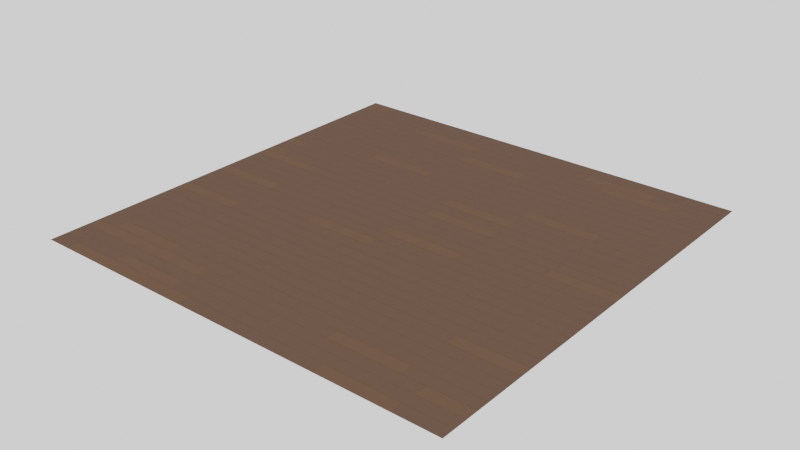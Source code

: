 # Source: room_base.blend  (saved by Blender 2.82.7; exported with 4.5.12 LTS)
import bpy
from mathutils import Matrix  # noqa: F401  (used for matrix-valued properties, if any)

bpy.ops.wm.read_factory_settings(use_empty=True)
scene = bpy.context.scene
scene.name = 'Scene'

# ---- collections
col_collection = bpy.data.collections.new('Collection'); scene.collection.children.link(col_collection)

# ---- images (referenced by path relative to the original .blend; pixels are not part of the script)
import os
ASSET_DIR = os.environ.get("B2B_ASSET_DIR", "")  # directory of the original .blend (textures are referenced by path, not embedded)
HERE = os.path.dirname(os.path.abspath(__file__))  # packed textures are extracted next to this script under _unpacked/

def load_image(name, relpath, width, height, colorspace="sRGB"):
    """Load a texture the original file referenced (path relative to the .blend, or extracted next to this script)."""
    p = next((c for c in (os.path.join(HERE, relpath), os.path.join(ASSET_DIR, relpath)) if relpath and os.path.exists(c)), "")
    if p:
        img = bpy.data.images.load(p, check_existing=True)
        img.name = name
    else:  # same state as the original file: an image datablock whose file is absent (Cycles renders it pink)
        img = bpy.data.images.new(name, width, height)
        img.source = "FILE"
        img.filepath = "//" + (relpath or name)
    img.colorspace_settings.name = colorspace
    return img
img_floor = load_image('floor', 'floor_N.png', 1024, 1024, 'sRGB')

# ---- materials (node trees are filled in below, after node groups)
mat_floor = bpy.data.materials.new('Floor')

# ---- material node trees
mat_floor.use_nodes = True; mat_floor.node_tree.nodes.clear()
_N = mat_floor.node_tree.nodes; _L = mat_floor.node_tree.links
n0 = _N.new('ShaderNodeOutputMaterial'); n0.name = 'Material Output'; n0.location = (300, 300)
n1 = _N.new('ShaderNodeMath'); n1.name = 'Math'; n1.location = (-163, 192)
n1.operation = 'MULTIPLY'
n1.inputs[1].default_value = 0.2
n1.inputs[2].default_value = 0.0
n2 = _N.new('ShaderNodeTexBrick'); n2.name = 'Brick Texture'; n2.location = (-766, 96)
n2.offset = 0.6846
n2.inputs[1].default_value = (1.0, 0.8971, 0.9494, 1.0)
n2.inputs[2].default_value = (0.0497, 0.04444, 0.0452, 1.0)
n2.inputs[4].default_value = 8.3
n2.inputs[5].default_value = 0.001
n2.inputs[6].default_value = 0.8
n2.inputs[7].default_value = 0.7
n2.inputs[8].default_value = 1.4
n3 = _N.new('ShaderNodeBsdfPrincipled'); n3.name = 'Principled BSDF'; n3.location = (46, 70)
n3.distribution = 'GGX'
n3.subsurface_method = 'BURLEY'
n3.inputs[2].default_value = 1.0
n3.inputs[3].default_value = 1.45
n3.inputs[13].default_value = 0.1273
n3.inputs[27].default_value = (0.0, 0.0, 0.0, 1.0)
n3.inputs[28].default_value = 1.0
n4 = _N.new('ShaderNodeValToRGB'); n4.name = 'ColorRamp'; n4.location = (-434, 40)
n4.color_ramp.interpolation = 'CONSTANT'
while len(n4.color_ramp.elements) > 1: n4.color_ramp.elements.remove(n4.color_ramp.elements[-1])
n4.color_ramp.elements[0].position = 0.0; n4.color_ramp.elements[0].color = (0.1278, 0.07501, 0.05227, 1.0)
_e = n4.color_ramp.elements.new(0.2); _e.color = (0.1373, 0.07787, 0.05031, 1.0)
_e = n4.color_ramp.elements.new(1.0); _e.color = (0.2048, 0.07999, 0.04506, 1.0)
n5 = _N.new('ShaderNodeTexImage'); n5.name = 'Image Texture'; n5.location = (-1060, 85)
n5.image = img_floor
_L.new(n3.outputs[0], n0.inputs[0])
_L.new(n2.outputs[0], n1.inputs[0])
_L.new(n2.outputs[0], n4.inputs[0])
_L.new(n1.outputs[0], n0.inputs[2])
_L.new(n4.outputs[0], n3.inputs[0])
n0.is_active_output = True

# ---- world
world_world = bpy.data.worlds.new('World'); scene.world = world_world
world_world.use_nodes = True; world_world.node_tree.nodes.clear()
_N = world_world.node_tree.nodes; _L = world_world.node_tree.links
n0 = _N.new('ShaderNodeOutputWorld'); n0.name = 'World Output'; n0.location = (300, 300)
n1 = _N.new('ShaderNodeBackground'); n1.name = 'Background'; n1.location = (10, 300)
n1.inputs[0].default_value = (1.0, 1.0, 1.0, 1.0)
_L.new(n1.outputs[0], n0.inputs[0])
n0.is_active_output = True
world_world.color = (0.05088, 0.05088, 0.05088)
world_world.use_sun_shadow = False
world_world.sun_shadow_jitter_overblur = 0.0

# ---- meshes
me_cube_001 = bpy.data.meshes.new('Cube.001')
me_cube_001.from_pydata([(-4.986, -4.986, -1.311e-06), (-4.986, -4.986, 5.0), (-4.986, 4.986, -1.311e-06), (-4.986, 4.986, 5.0), (4.986, -4.986, -1.311e-06), (4.986, -4.986, 5.0), (4.986, 4.986, -1.311e-06), (4.986, 4.986, 5.0)], [], [(0, 1, 3, 2), (2, 3, 7, 6), (6, 7, 5, 4), (4, 5, 1, 0), (2, 6, 4, 0), (7, 3, 1, 5)])
_uv = me_cube_001.uv_layers.new(name='UVMap')
_uv.uv.foreach_set('vector', [0.375, 0.0, 0.625, 0.0, 0.625, 0.25, 0.375, 0.25, 0.375, 0.25, 0.625, 0.25, 0.625, 0.5, 0.375, 0.5, 0.375, 0.5, 0.625, 0.5, 0.625, 0.75, 0.375, 0.75, 0.375, 0.75, 0.625, 0.75, 0.625, 1.0, 0.375, 1.0, 0.125, 0.5, 0.375, 0.5, 0.375, 0.75, 0.125, 0.75, 0.625, 0.5, 0.875, 0.5, 0.875, 0.75, 0.625, 0.75])
me_cube_001.use_remesh_fix_poles = True
me_cube_001.use_remesh_preserve_attributes = False
me_cube_001.use_mirror_vertex_groups = False
me_cube_001.update()
me_cube_002 = bpy.data.meshes.new('Cube.002')
me_cube_002.from_pydata([(9.085, -1.0, -1.0), (9.085, -1.0, 1.0), (9.085, 1.0, -1.0), (9.085, 1.0, 1.0), (11.09, -1.0, -1.0), (11.09, -1.0, 1.0), (11.09, 1.0, -1.0), (11.09, 1.0, 1.0)], [], [(0, 1, 3, 2), (2, 3, 7, 6), (6, 7, 5, 4), (4, 5, 1, 0), (2, 6, 4, 0), (7, 3, 1, 5)])
_uv = me_cube_002.uv_layers.new(name='UVMap')
_uv.uv.foreach_set('vector', [0.375, 0.0, 0.625, 0.0, 0.625, 0.25, 0.375, 0.25, 0.375, 0.25, 0.625, 0.25, 0.625, 0.5, 0.375, 0.5, 0.375, 0.5, 0.625, 0.5, 0.625, 0.75, 0.375, 0.75, 0.375, 0.75, 0.625, 0.75, 0.625, 1.0, 0.375, 1.0, 0.125, 0.5, 0.375, 0.5, 0.375, 0.75, 0.125, 0.75, 0.625, 0.5, 0.875, 0.5, 0.875, 0.75, 0.625, 0.75])
me_cube_002.use_remesh_fix_poles = True
me_cube_002.use_remesh_preserve_attributes = False
me_cube_002.use_mirror_vertex_groups = False
me_cube_002.update()
me_cube = bpy.data.meshes.new('Cube')
me_cube.from_pydata([(-1.0, -1.0, -1.0), (-1.0, -1.0, 1.0), (-1.0, 1.0, -1.0), (-1.0, 1.0, 1.0), (1.0, -1.0, -1.0), (1.0, -1.0, 1.0), (1.0, 1.0, -1.0), (1.0, 1.0, 1.0)], [], [(0, 1, 3, 2), (2, 3, 7, 6), (6, 7, 5, 4), (4, 5, 1, 0), (2, 6, 4, 0), (7, 3, 1, 5)])
_uv = me_cube.uv_layers.new(name='UVMap')
_uv.uv.foreach_set('vector', [0.375, 0.0, 0.625, 0.0, 0.625, 0.25, 0.375, 0.25, 0.375, 0.25, 0.625, 0.25, 0.625, 0.5, 0.375, 0.5, 0.375, 0.5, 0.625, 0.5, 0.625, 0.75, 0.375, 0.75, 0.375, 0.75, 0.625, 0.75, 0.625, 1.0, 0.375, 1.0, 0.125, 0.5, 0.375, 0.5, 0.375, 0.75, 0.125, 0.75, 0.625, 0.5, 0.875, 0.5, 0.875, 0.75, 0.625, 0.75])
me_cube.use_remesh_fix_poles = True
me_cube.use_remesh_preserve_attributes = False
me_cube.use_mirror_vertex_groups = False
me_cube.update()
me_cube_003 = bpy.data.meshes.new('Cube.003')
me_cube_003.from_pydata([(-4.986, -4.986, -2.0), (-4.986, 4.986, -2.0), (4.986, -4.986, -2.0), (4.986, 4.986, -2.0), (-4.986, -4.986, -1.823), (-4.986, 4.986, -1.823), (4.986, 4.986, -1.823), (4.986, -4.986, -1.823)], [], [(2, 7, 4, 0), (3, 6, 7, 2), (1, 5, 6, 3), (0, 4, 5, 1)])
_uv = me_cube_003.uv_layers.new(name='UVMap')
_uv.uv.foreach_set('vector', [0.375, 0.75, 0.3861, 0.75, 0.3861, 1.0, 0.375, 1.0, 0.375, 0.5, 0.3861, 0.5, 0.3861, 0.75, 0.375, 0.75, 0.375, 0.25, 0.3861, 0.25, 0.3861, 0.5, 0.375, 0.5, 0.375, 0.0, 0.3861, 0.0, 0.3861, 0.25, 0.375, 0.25])
me_cube_003.use_remesh_fix_poles = True
me_cube_003.use_remesh_preserve_attributes = False
me_cube_003.use_mirror_vertex_groups = False
me_cube_003.update()
me_plane = bpy.data.meshes.new('Plane')
me_plane.from_pydata([(-5.0, -5.0, 0.0), (5.0, -5.0, 0.0), (-5.0, 5.0, 0.0), (5.0, 5.0, 0.0)], [], [(0, 1, 3, 2)])
_uv = me_plane.uv_layers.new(name='UVMap')
_uv.uv.foreach_set('vector', [0.0, 0.0, 1.0, 0.0, 1.0, 1.0, 0.0, 1.0])
me_plane.materials.append(mat_floor)
me_plane.use_remesh_fix_poles = True
me_plane.use_remesh_preserve_attributes = False
me_plane.use_mirror_vertex_groups = False
me_plane.update()

# ---- objects
ob_cube = bpy.data.objects.new('Cube', me_cube_001)
ob_cube_001 = bpy.data.objects.new('Cube.001', me_cube_002)
ob_cube_002 = bpy.data.objects.new('Cube.002', me_cube)
ob_deco = bpy.data.objects.new('Deco', me_cube_003)
ob_floor = bpy.data.objects.new('Floor', me_plane)

# ---- transforms, parenting, visibility, modifiers, constraints
ob_cube.location = (0.0, 0.0, 0.0)
ob_cube.scale = (1.0, 1.0, 1.0)
ob_cube.hide_render = True
ob_cube.lineart.crease_threshold = 0.0
_m = ob_cube.modifiers.new('Solidify', 'SOLIDIFY')
_m.thickness = 0.15
_m.offset = 0.0
_m.nonmanifold_merge_threshold = 0.0003
_m = ob_cube.modifiers.new('Boolean', 'BOOLEAN')
_m.object = ob_cube_001
_m.solver = 'FAST'
_m = ob_cube.modifiers.new('Boolean.001', 'BOOLEAN')
_m.object = ob_cube_002
_m.solver = 'FAST'
ob_cube_001.location = (0.0, 0.0, 1.202)
ob_cube_001.scale = (0.476, 0.6017, 1.149)
ob_cube_001.hide_render = True
ob_cube_001.display_type = 'BOUNDS'
ob_cube_001.lineart.crease_threshold = 0.0
ob_cube_002.location = (-3.841, 0.0, 4.956)
ob_cube_002.scale = (0.5944, 4.012, 0.2571)
ob_cube_002.hide_render = True
ob_cube_002.lineart.crease_threshold = 0.0
ob_deco.location = (0.0, 0.0, 2.0)
ob_deco.rotation_euler = (0.0, -0.0, 1.571)
ob_deco.hide_render = True
ob_deco.lineart.crease_threshold = 0.0
_m = ob_deco.modifiers.new('Solidify', 'SOLIDIFY')
_m.thickness = 0.13
_m.nonmanifold_merge_threshold = 0.0003
_m = ob_deco.modifiers.new('Boolean', 'BOOLEAN')
_m.object = ob_cube_001
_m.solver = 'FAST'
ob_floor.location = (0.0, 0.0, 0.0487)
ob_floor.lineart.crease_threshold = 0.0

# ---- collection membership
col_collection.objects.link(ob_cube)
col_collection.objects.link(ob_cube_001)
col_collection.objects.link(ob_cube_002)
col_collection.objects.link(ob_deco)
col_collection.objects.link(ob_floor)

# ---- scene / render settings (as saved in the file)
scene.frame_start = 1; scene.frame_end = 250; scene.frame_set(1)
scene.render.engine = 'CYCLES'
scene.cycles.use_denoising = False
scene.cycles.samples = 128
scene.cycles.sampling_pattern = 'TABULATED_SOBOL'
scene.cycles.use_adaptive_sampling = False
scene.cycles.use_light_tree = False
scene.cycles.bake_type = 'NORMAL'
scene.view_settings.view_transform = 'Filmic'
bpy.context.view_layer.update()

# ---- added for rendering (the .blend has no active camera): camera
cam_auto = bpy.data.cameras.new('AutoCamera')
cam_auto.lens = 50.0
cam_auto.sensor_width = 36.0
cam_auto.clip_end = 1000.0
ob_auto_camera = bpy.data.objects.new('AutoCamera', cam_auto)
scene.collection.objects.link(ob_auto_camera)
ob_auto_camera.location = (13.0847, -15.7016, 10.5164)
ob_auto_camera.rotation_euler = (1.09748, -7.21219e-08, 0.694738)
scene.camera = ob_auto_camera
bpy.context.view_layer.update()
